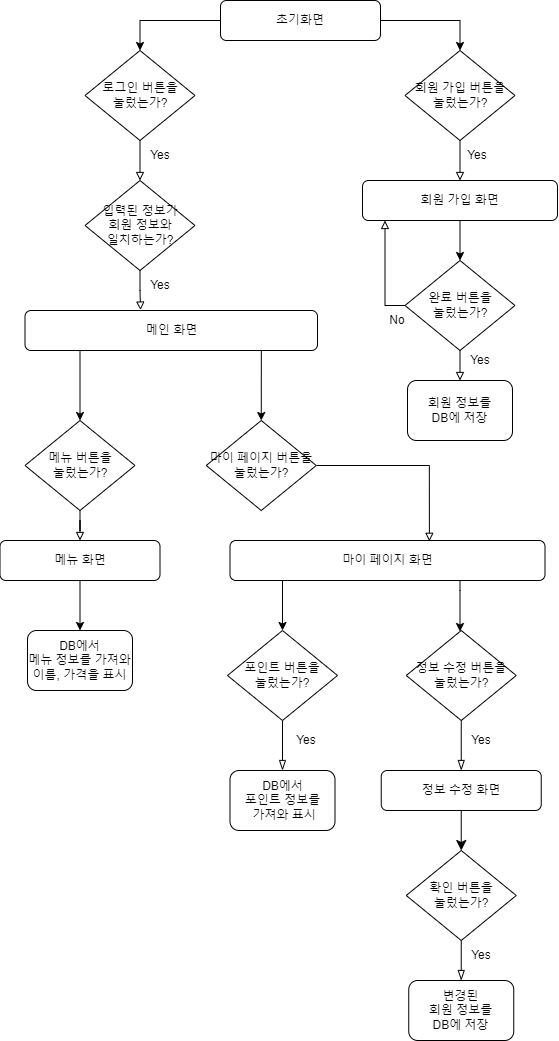

The diagram above was exported from draw.io. Its source (the exported page's mxGraphModel, read from the mxfile embedded in the PNG):
<mxGraphModel dx="1750" dy="883" grid="1" gridSize="10" guides="1" tooltips="1" connect="1" arrows="1" fold="1" page="1" pageScale="1" pageWidth="1654" pageHeight="2336" math="0" shadow="0">
  <root>
    <mxCell id="0" />
    <mxCell id="1" parent="0" />
    <mxCell id="-KVC4-8cWJqg8zm9nIsZ-5" value="" style="edgeStyle=orthogonalEdgeStyle;rounded=0;orthogonalLoop=1;jettySize=auto;html=1;entryX=0.5;entryY=0;entryDx=0;entryDy=0;" parent="1" source="-KVC4-8cWJqg8zm9nIsZ-1" target="-KVC4-8cWJqg8zm9nIsZ-2" edge="1">
      <mxGeometry relative="1" as="geometry">
        <mxPoint x="637" y="70" as="targetPoint" />
      </mxGeometry>
    </mxCell>
    <mxCell id="-KVC4-8cWJqg8zm9nIsZ-8" value="" style="edgeStyle=orthogonalEdgeStyle;rounded=0;orthogonalLoop=1;jettySize=auto;html=1;entryX=0.5;entryY=0;entryDx=0;entryDy=0;" parent="1" source="-KVC4-8cWJqg8zm9nIsZ-1" target="-KVC4-8cWJqg8zm9nIsZ-6" edge="1">
      <mxGeometry relative="1" as="geometry">
        <mxPoint x="1000" y="70" as="targetPoint" />
      </mxGeometry>
    </mxCell>
    <mxCell id="-KVC4-8cWJqg8zm9nIsZ-1" value="초기화면" style="rounded=1;whiteSpace=wrap;html=1;" parent="1" vertex="1">
      <mxGeometry x="760" y="50" width="160" height="40" as="geometry" />
    </mxCell>
    <mxCell id="-KVC4-8cWJqg8zm9nIsZ-24" value="" style="edgeStyle=orthogonalEdgeStyle;rounded=0;orthogonalLoop=1;jettySize=auto;html=1;entryX=0.5;entryY=0;entryDx=0;entryDy=0;endArrow=block;endFill=0;" parent="1" source="-KVC4-8cWJqg8zm9nIsZ-2" target="-KVC4-8cWJqg8zm9nIsZ-26" edge="1">
      <mxGeometry relative="1" as="geometry">
        <mxPoint x="679.5" y="230" as="targetPoint" />
      </mxGeometry>
    </mxCell>
    <mxCell id="-KVC4-8cWJqg8zm9nIsZ-2" value="로그인 버튼을&lt;div&gt;눌렀는가?&lt;/div&gt;" style="rhombus;whiteSpace=wrap;html=1;" parent="1" vertex="1">
      <mxGeometry x="624.5" y="100" width="110" height="90" as="geometry" />
    </mxCell>
    <mxCell id="-KVC4-8cWJqg8zm9nIsZ-10" value="" style="edgeStyle=orthogonalEdgeStyle;rounded=0;orthogonalLoop=1;jettySize=auto;html=1;endArrow=block;endFill=0;" parent="1" source="-KVC4-8cWJqg8zm9nIsZ-6" target="-KVC4-8cWJqg8zm9nIsZ-9" edge="1">
      <mxGeometry relative="1" as="geometry" />
    </mxCell>
    <mxCell id="-KVC4-8cWJqg8zm9nIsZ-6" value="회원 가입 버튼을&lt;div&gt;눌렀는가?&lt;/div&gt;" style="rhombus;whiteSpace=wrap;html=1;" parent="1" vertex="1">
      <mxGeometry x="944.5" y="100" width="110" height="90" as="geometry" />
    </mxCell>
    <mxCell id="-KVC4-8cWJqg8zm9nIsZ-12" value="" style="edgeStyle=orthogonalEdgeStyle;rounded=0;orthogonalLoop=1;jettySize=auto;html=1;" parent="1" source="-KVC4-8cWJqg8zm9nIsZ-9" target="-KVC4-8cWJqg8zm9nIsZ-11" edge="1">
      <mxGeometry relative="1" as="geometry" />
    </mxCell>
    <mxCell id="-KVC4-8cWJqg8zm9nIsZ-9" value="회원 가입 화면" style="rounded=1;whiteSpace=wrap;html=1;" parent="1" vertex="1">
      <mxGeometry x="902" y="230" width="195" height="40" as="geometry" />
    </mxCell>
    <mxCell id="-KVC4-8cWJqg8zm9nIsZ-15" value="" style="edgeStyle=orthogonalEdgeStyle;rounded=0;orthogonalLoop=1;jettySize=auto;html=1;exitX=0.5;exitY=1;exitDx=0;exitDy=0;entryX=0.5;entryY=0;entryDx=0;entryDy=0;endArrow=block;endFill=0;" parent="1" source="-KVC4-8cWJqg8zm9nIsZ-11" target="-KVC4-8cWJqg8zm9nIsZ-14" edge="1">
      <mxGeometry relative="1" as="geometry">
        <mxPoint x="999.5" y="410" as="sourcePoint" />
      </mxGeometry>
    </mxCell>
    <mxCell id="-KVC4-8cWJqg8zm9nIsZ-17" value="" style="edgeStyle=orthogonalEdgeStyle;rounded=0;orthogonalLoop=1;jettySize=auto;html=1;exitX=0;exitY=0.5;exitDx=0;exitDy=0;endArrow=block;endFill=0;" parent="1" source="-KVC4-8cWJqg8zm9nIsZ-11" edge="1">
      <mxGeometry relative="1" as="geometry">
        <mxPoint x="924.5" y="270" as="targetPoint" />
        <Array as="points">
          <mxPoint x="924.5" y="355" />
          <mxPoint x="924.5" y="270" />
        </Array>
      </mxGeometry>
    </mxCell>
    <mxCell id="-KVC4-8cWJqg8zm9nIsZ-11" value="완료 버튼을&lt;div&gt;눌렀는가?&lt;/div&gt;" style="rhombus;whiteSpace=wrap;html=1;" parent="1" vertex="1">
      <mxGeometry x="944.5" y="310" width="110" height="90" as="geometry" />
    </mxCell>
    <mxCell id="-KVC4-8cWJqg8zm9nIsZ-14" value="회원 정보를&lt;div&gt;DB에 저장&lt;/div&gt;" style="rounded=1;whiteSpace=wrap;html=1;" parent="1" vertex="1">
      <mxGeometry x="947" y="430" width="105" height="60" as="geometry" />
    </mxCell>
    <mxCell id="-KVC4-8cWJqg8zm9nIsZ-18" value="Yes" style="text;html=1;align=center;verticalAlign=middle;whiteSpace=wrap;rounded=0;" parent="1" vertex="1">
      <mxGeometry x="984.5" y="390" width="70" height="40" as="geometry" />
    </mxCell>
    <mxCell id="-KVC4-8cWJqg8zm9nIsZ-19" value="No" style="text;html=1;align=center;verticalAlign=middle;whiteSpace=wrap;rounded=0;" parent="1" vertex="1">
      <mxGeometry x="902" y="350" width="70" height="40" as="geometry" />
    </mxCell>
    <mxCell id="-KVC4-8cWJqg8zm9nIsZ-20" value="Yes" style="text;html=1;align=center;verticalAlign=middle;whiteSpace=wrap;rounded=0;" parent="1" vertex="1">
      <mxGeometry x="982" y="190" width="70" height="30" as="geometry" />
    </mxCell>
    <mxCell id="-KVC4-8cWJqg8zm9nIsZ-21" value="Yes" style="text;html=1;align=center;verticalAlign=middle;whiteSpace=wrap;rounded=0;" parent="1" vertex="1">
      <mxGeometry x="664.5" y="190" width="70" height="30" as="geometry" />
    </mxCell>
    <mxCell id="-KVC4-8cWJqg8zm9nIsZ-28" value="" style="edgeStyle=orthogonalEdgeStyle;rounded=0;orthogonalLoop=1;jettySize=auto;html=1;endArrow=block;endFill=0;entryX=0.395;entryY=-0.011;entryDx=0;entryDy=0;entryPerimeter=0;" parent="1" source="-KVC4-8cWJqg8zm9nIsZ-26" target="-KVC4-8cWJqg8zm9nIsZ-27" edge="1">
      <mxGeometry relative="1" as="geometry" />
    </mxCell>
    <mxCell id="-KVC4-8cWJqg8zm9nIsZ-26" value="입력된 정보가&lt;div&gt;회원 정보와&lt;/div&gt;&lt;div style=&quot;&quot;&gt;일치하는가?&lt;/div&gt;" style="rhombus;whiteSpace=wrap;html=1;labelPosition=center;verticalLabelPosition=middle;align=center;verticalAlign=middle;" parent="1" vertex="1">
      <mxGeometry x="624.5" y="230" width="110" height="90" as="geometry" />
    </mxCell>
    <mxCell id="-KVC4-8cWJqg8zm9nIsZ-32" value="" style="edgeStyle=orthogonalEdgeStyle;rounded=0;orthogonalLoop=1;jettySize=auto;html=1;exitX=0.25;exitY=1;exitDx=0;exitDy=0;entryX=0.5;entryY=0;entryDx=0;entryDy=0;" parent="1" source="-KVC4-8cWJqg8zm9nIsZ-27" target="-KVC4-8cWJqg8zm9nIsZ-30" edge="1">
      <mxGeometry relative="1" as="geometry">
        <Array as="points">
          <mxPoint x="619.75" y="400" />
        </Array>
      </mxGeometry>
    </mxCell>
    <mxCell id="-KVC4-8cWJqg8zm9nIsZ-34" value="" style="edgeStyle=orthogonalEdgeStyle;rounded=0;orthogonalLoop=1;jettySize=auto;html=1;entryX=0.5;entryY=0;entryDx=0;entryDy=0;exitX=0.75;exitY=1;exitDx=0;exitDy=0;" parent="1" source="-KVC4-8cWJqg8zm9nIsZ-27" target="-KVC4-8cWJqg8zm9nIsZ-31" edge="1">
      <mxGeometry relative="1" as="geometry">
        <mxPoint x="888.75" y="380" as="targetPoint" />
        <Array as="points">
          <mxPoint x="800.75" y="400" />
        </Array>
      </mxGeometry>
    </mxCell>
    <mxCell id="-KVC4-8cWJqg8zm9nIsZ-27" value="메인 화면" style="rounded=1;whiteSpace=wrap;html=1;" parent="1" vertex="1">
      <mxGeometry x="564.5" y="360" width="292.5" height="40" as="geometry" />
    </mxCell>
    <mxCell id="-KVC4-8cWJqg8zm9nIsZ-29" value="Yes" style="text;html=1;align=center;verticalAlign=middle;whiteSpace=wrap;rounded=0;" parent="1" vertex="1">
      <mxGeometry x="664.5" y="320" width="70" height="30" as="geometry" />
    </mxCell>
    <mxCell id="-KVC4-8cWJqg8zm9nIsZ-37" value="" style="edgeStyle=orthogonalEdgeStyle;rounded=0;orthogonalLoop=1;jettySize=auto;html=1;endArrow=block;endFill=0;entryX=0.5;entryY=0;entryDx=0;entryDy=0;" parent="1" source="-KVC4-8cWJqg8zm9nIsZ-30" target="-KVC4-8cWJqg8zm9nIsZ-36" edge="1">
      <mxGeometry relative="1" as="geometry">
        <mxPoint x="619.547619047619" y="590" as="targetPoint" />
      </mxGeometry>
    </mxCell>
    <mxCell id="-KVC4-8cWJqg8zm9nIsZ-30" value="메뉴 버튼을&lt;div&gt;눌렀는가?&lt;/div&gt;" style="rhombus;whiteSpace=wrap;html=1;labelPosition=center;verticalLabelPosition=middle;align=center;verticalAlign=middle;" parent="1" vertex="1">
      <mxGeometry x="564.5" y="470" width="110" height="90" as="geometry" />
    </mxCell>
    <mxCell id="-KVC4-8cWJqg8zm9nIsZ-39" value="" style="edgeStyle=orthogonalEdgeStyle;rounded=0;orthogonalLoop=1;jettySize=auto;html=1;exitX=1;exitY=0.5;exitDx=0;exitDy=0;entryX=0.633;entryY=0.02;entryDx=0;entryDy=0;entryPerimeter=0;endArrow=block;endFill=0;" parent="1" source="-KVC4-8cWJqg8zm9nIsZ-31" target="-KVC4-8cWJqg8zm9nIsZ-38" edge="1">
      <mxGeometry relative="1" as="geometry" />
    </mxCell>
    <mxCell id="-KVC4-8cWJqg8zm9nIsZ-31" value="마이 페이지 버튼을&lt;div&gt;눌렀는가?&lt;/div&gt;" style="rhombus;whiteSpace=wrap;html=1;labelPosition=center;verticalLabelPosition=middle;align=center;verticalAlign=middle;" parent="1" vertex="1">
      <mxGeometry x="745.75" y="470" width="110" height="90" as="geometry" />
    </mxCell>
    <mxCell id="-TqJjluuRcWAyzaKOXYg-2" value="" style="edgeStyle=orthogonalEdgeStyle;rounded=0;orthogonalLoop=1;jettySize=auto;html=1;" edge="1" parent="1" source="-KVC4-8cWJqg8zm9nIsZ-36" target="-TqJjluuRcWAyzaKOXYg-1">
      <mxGeometry relative="1" as="geometry" />
    </mxCell>
    <mxCell id="-KVC4-8cWJqg8zm9nIsZ-36" value="메뉴 화면" style="rounded=1;whiteSpace=wrap;html=1;" parent="1" vertex="1">
      <mxGeometry x="539.5" y="590" width="160" height="40" as="geometry" />
    </mxCell>
    <mxCell id="-KVC4-8cWJqg8zm9nIsZ-42" value="" style="edgeStyle=orthogonalEdgeStyle;rounded=0;orthogonalLoop=1;jettySize=auto;html=1;entryX=0.5;entryY=0;entryDx=0;entryDy=0;" parent="1" target="-KVC4-8cWJqg8zm9nIsZ-40" edge="1">
      <mxGeometry relative="1" as="geometry">
        <mxPoint x="933.25" y="700" as="targetPoint" />
        <mxPoint x="824.5" y="630" as="sourcePoint" />
        <Array as="points">
          <mxPoint x="822" y="630" />
        </Array>
      </mxGeometry>
    </mxCell>
    <mxCell id="-KVC4-8cWJqg8zm9nIsZ-44" value="" style="edgeStyle=orthogonalEdgeStyle;rounded=0;orthogonalLoop=1;jettySize=auto;html=1;" parent="1" source="-KVC4-8cWJqg8zm9nIsZ-38" target="-KVC4-8cWJqg8zm9nIsZ-43" edge="1">
      <mxGeometry relative="1" as="geometry">
        <Array as="points">
          <mxPoint x="999.5" y="640" />
          <mxPoint x="999.5" y="640" />
        </Array>
      </mxGeometry>
    </mxCell>
    <mxCell id="-KVC4-8cWJqg8zm9nIsZ-38" value="마이 페이지 화면" style="rounded=1;whiteSpace=wrap;html=1;" parent="1" vertex="1">
      <mxGeometry x="769.5" y="590" width="315" height="40" as="geometry" />
    </mxCell>
    <mxCell id="bSGwuy8sVr_TSLqs-Wv--2" value="" style="edgeStyle=none;curved=1;rounded=0;orthogonalLoop=1;jettySize=auto;html=1;fontSize=12;startSize=8;endSize=8;endArrow=blockThin;endFill=0;exitX=0.5;exitY=1;exitDx=0;exitDy=0;" parent="1" source="-KVC4-8cWJqg8zm9nIsZ-40" target="bSGwuy8sVr_TSLqs-Wv--1" edge="1">
      <mxGeometry relative="1" as="geometry">
        <mxPoint x="825.75" y="779.9999999999998" as="sourcePoint" />
      </mxGeometry>
    </mxCell>
    <mxCell id="-KVC4-8cWJqg8zm9nIsZ-40" value="포인트 버튼을&lt;div&gt;눌렀는가?&lt;/div&gt;" style="rhombus;whiteSpace=wrap;html=1;labelPosition=center;verticalLabelPosition=middle;align=center;verticalAlign=middle;" parent="1" vertex="1">
      <mxGeometry x="767" y="680" width="110" height="90" as="geometry" />
    </mxCell>
    <mxCell id="bSGwuy8sVr_TSLqs-Wv--6" value="" style="edgeStyle=none;curved=1;rounded=0;orthogonalLoop=1;jettySize=auto;html=1;fontSize=12;startSize=8;endSize=8;endArrow=blockThin;endFill=0;exitX=0.5;exitY=1;exitDx=0;exitDy=0;entryX=0.5;entryY=0;entryDx=0;entryDy=0;" parent="1" source="-KVC4-8cWJqg8zm9nIsZ-43" target="bSGwuy8sVr_TSLqs-Wv--10" edge="1">
      <mxGeometry relative="1" as="geometry">
        <mxPoint x="1000.75" y="779.9999999999998" as="sourcePoint" />
        <mxPoint x="1000.75" y="820" as="targetPoint" />
      </mxGeometry>
    </mxCell>
    <mxCell id="-KVC4-8cWJqg8zm9nIsZ-43" value="정보 수정 버튼을&lt;div&gt;눌렀는가?&lt;/div&gt;" style="rhombus;whiteSpace=wrap;html=1;labelPosition=center;verticalLabelPosition=middle;align=center;verticalAlign=middle;" parent="1" vertex="1">
      <mxGeometry x="945.75" y="680" width="110" height="90" as="geometry" />
    </mxCell>
    <mxCell id="bSGwuy8sVr_TSLqs-Wv--1" value="&lt;div&gt;DB에서&lt;/div&gt;포인트 정보를&lt;div&gt;&lt;span style=&quot;background-color: initial;&quot;&gt;&amp;nbsp;가져와&amp;nbsp;&lt;/span&gt;&lt;span style=&quot;background-color: initial;&quot;&gt;표시&lt;/span&gt;&lt;/div&gt;" style="rounded=1;whiteSpace=wrap;html=1;" parent="1" vertex="1">
      <mxGeometry x="769.5" y="820" width="105" height="60" as="geometry" />
    </mxCell>
    <mxCell id="bSGwuy8sVr_TSLqs-Wv--7" value="Yes" style="text;html=1;align=center;verticalAlign=middle;whiteSpace=wrap;rounded=0;" parent="1" vertex="1">
      <mxGeometry x="810.75" y="770" width="70" height="40" as="geometry" />
    </mxCell>
    <mxCell id="bSGwuy8sVr_TSLqs-Wv--8" value="Yes" style="text;html=1;align=center;verticalAlign=middle;whiteSpace=wrap;rounded=0;" parent="1" vertex="1">
      <mxGeometry x="985.75" y="770" width="70" height="40" as="geometry" />
    </mxCell>
    <mxCell id="bSGwuy8sVr_TSLqs-Wv--12" value="" style="edgeStyle=none;curved=1;rounded=0;orthogonalLoop=1;jettySize=auto;html=1;fontSize=12;startSize=8;endSize=8;" parent="1" source="bSGwuy8sVr_TSLqs-Wv--10" target="bSGwuy8sVr_TSLqs-Wv--11" edge="1">
      <mxGeometry relative="1" as="geometry" />
    </mxCell>
    <mxCell id="bSGwuy8sVr_TSLqs-Wv--10" value="정보 수정 화면" style="rounded=1;whiteSpace=wrap;html=1;" parent="1" vertex="1">
      <mxGeometry x="920.75" y="820" width="160" height="40" as="geometry" />
    </mxCell>
    <mxCell id="bSGwuy8sVr_TSLqs-Wv--14" value="" style="edgeStyle=none;curved=1;rounded=0;orthogonalLoop=1;jettySize=auto;html=1;fontSize=12;startSize=8;endSize=8;endArrow=blockThin;endFill=0;" parent="1" source="bSGwuy8sVr_TSLqs-Wv--11" target="bSGwuy8sVr_TSLqs-Wv--13" edge="1">
      <mxGeometry relative="1" as="geometry" />
    </mxCell>
    <mxCell id="bSGwuy8sVr_TSLqs-Wv--11" value="확인 버튼을&lt;div&gt;눌렀는가?&lt;/div&gt;" style="rhombus;whiteSpace=wrap;html=1;labelPosition=center;verticalLabelPosition=middle;align=center;verticalAlign=middle;" parent="1" vertex="1">
      <mxGeometry x="945.75" y="900" width="110" height="90" as="geometry" />
    </mxCell>
    <mxCell id="bSGwuy8sVr_TSLqs-Wv--13" value="&lt;div&gt;변경된&lt;/div&gt;회원 정보를&lt;div&gt;DB에 저장&lt;/div&gt;" style="rounded=1;whiteSpace=wrap;html=1;" parent="1" vertex="1">
      <mxGeometry x="948.25" y="1030" width="105" height="60" as="geometry" />
    </mxCell>
    <mxCell id="bSGwuy8sVr_TSLqs-Wv--15" value="Yes" style="text;html=1;align=center;verticalAlign=middle;whiteSpace=wrap;rounded=0;" parent="1" vertex="1">
      <mxGeometry x="985.75" y="990" width="70" height="30" as="geometry" />
    </mxCell>
    <mxCell id="-TqJjluuRcWAyzaKOXYg-1" value="&lt;div&gt;DB에서&lt;/div&gt;메뉴 정보를 가져와&lt;div&gt;이름, 가격을 표시&lt;/div&gt;" style="rounded=1;whiteSpace=wrap;html=1;" vertex="1" parent="1">
      <mxGeometry x="567" y="680" width="105" height="60" as="geometry" />
    </mxCell>
  </root>
</mxGraphModel>